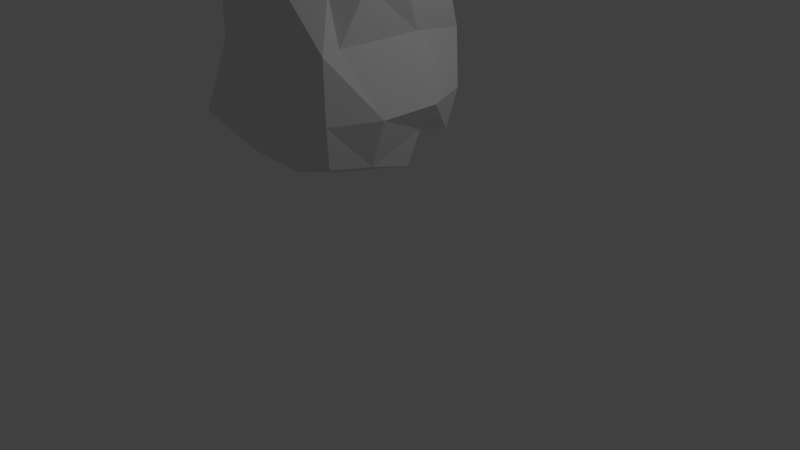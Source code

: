 # Source: Asteroid.blend  (saved by Blender 2.73.6; exported with 4.5.12 LTS)
import bpy
from mathutils import Matrix  # noqa: F401  (used for matrix-valued properties, if any)

bpy.ops.wm.read_factory_settings(use_empty=True)
scene = bpy.context.scene
scene.name = 'Scene'

# ---- collections
col_collection_1 = bpy.data.collections.new('Collection 1'); scene.collection.children.link(col_collection_1)

# ---- world
world_world = bpy.data.worlds.new('World'); scene.world = world_world
world_world.color = (0.05088, 0.05088, 0.05088)
world_world.use_sun_shadow = False
world_world.sun_shadow_jitter_overblur = 0.0
world_world.cycles.sampling_method = 'MANUAL'
world_world.cycles.sample_map_resolution = 256

# ---- cameras
cam_camera = bpy.data.cameras.new('Camera')
cam_camera.clip_end = 100.0
cam_camera.lens = 35.0
cam_camera.sensor_width = 32.0
cam_camera.sensor_height = 18.0
cam_camera.ortho_scale = 7.314
cam_camera.dof.focus_distance = 0.0
cam_camera.dof.aperture_fstop = 0.0

# ---- lights
light_lamp = bpy.data.lights.new('Lamp', 'POINT')
light_lamp.transmission_factor = 0.0
light_lamp.cutoff_distance = 30.0
light_lamp.energy = 100.0
light_lamp.shadow_buffer_clip_start = 1.001
light_lamp.shadow_soft_size = 0.1
light_lamp.shadow_maximum_resolution = 0.006
light_lamp.use_absolute_resolution = True
light_lamp.cycles.use_multiple_importance_sampling = False

# ---- meshes
me_cube_001 = bpy.data.meshes.new('Cube.001')
me_cube_001.from_pydata([(0.8727, 0.9178, 0.8987), (0.8727, 0.9178, -0.9021), (0.6887, -0.6536, 0.8987), (0.8727, -0.8829, -0.9021), (-0.9281, 0.9178, 0.8987), (-0.9281, 0.9178, -0.9021), (-0.9281, -0.8829, 0.8987), (-0.9281, -0.8829, -0.9021), (0.7345, 1.217, 0.2647), (0.9625, 1.008, -0.3744), (0.9625, 0.3902, -0.7402), (0.9625, -0.3553, -0.9919), (0.9625, -0.9728, -0.3744), (0.9625, -0.9728, 0.371), (0.9625, -0.3553, 0.9885), (1.134, -0.05454, 1.334), (0.345, -0.9728, -0.9919), (-0.4004, -0.9728, -0.9919), (-1.018, -0.9728, -0.3744), (-1.018, 0.3089, -0.00678), (-0.4004, -0.9728, 0.9885), (0.345, -0.9728, 0.9885), (-1.018, -0.3553, -0.9919), (-1.018, 0.3902, -0.9919), (-1.018, 1.008, -0.3744), (-0.6911, 1.157, 0.1749), (-1.018, 0.3902, 0.9885), (-1.018, -0.3553, 0.9885), (-0.4004, 1.008, -0.9919), (0.345, 1.008, -0.9919), (0.345, 1.008, 0.9885), (-0.4004, 1.008, 0.701), (-0.4142, 0.404, -1.227), (0.8816, 0.2678, -1.185), (-0.4142, -0.3691, -1.464), (0.3588, -0.3691, -1.227), (0.3588, 0.404, 1.223), (-0.4142, 0.404, 1.223), (0.3588, -0.3691, 1.223), (-0.3258, -0.1753, 1.423), (-0.4142, 1.242, -0.3882), (-0.4142, 1.242, 0.3848), (0.3588, 0.8712, -0.3882), (0.3588, 0.9356, 0.3848), (-1.23, -0.2133, -0.3882), (-1.253, -0.3691, 0.3848), (-1.253, 0.404, -0.3882), (-1.253, 0.404, 0.3848), (0.3588, -1.207, -0.3882), (0.3588, -1.017, 0.3848), (-0.4142, -1.521, -0.3882), (-0.4142, -1.207, 0.3848), (1.197, 0.404, -0.3882), (0.9012, 0.404, 0.3848), (1.197, -0.3691, -0.3882), (0.8912, -0.6962, 0.3848)], [], [(55, 13, 2, 14), (51, 19, 6, 20), (47, 25, 4, 26), (43, 8, 0, 30), (39, 20, 6, 27), (35, 16, 3, 11), (29, 33, 10, 1), (33, 35, 11, 10), (5, 23, 32, 28), (28, 32, 33, 29), (23, 22, 34, 32), (32, 34, 35, 33), (22, 7, 17, 34), (34, 17, 16, 35), (31, 37, 26, 4), (37, 39, 27, 26), (0, 15, 36, 30), (30, 36, 37, 31), (15, 14, 38, 36), (36, 38, 39, 37), (14, 2, 21, 38), (38, 21, 20, 39), (25, 41, 31, 4), (41, 43, 30, 31), (5, 28, 40, 24), (24, 40, 41, 25), (28, 29, 42, 40), (40, 42, 43, 41), (29, 1, 9, 42), (42, 9, 8, 43), (19, 45, 27, 6), (45, 47, 26, 27), (7, 22, 44, 18), (18, 44, 45, 19), (22, 23, 46, 44), (44, 46, 47, 45), (23, 5, 24, 46), (46, 24, 25, 47), (13, 49, 21, 2), (49, 51, 20, 21), (3, 16, 48, 12), (12, 48, 49, 13), (16, 17, 50, 48), (48, 50, 51, 49), (17, 7, 18, 50), (50, 18, 19, 51), (8, 53, 15, 0), (53, 55, 14, 15), (1, 10, 52, 9), (9, 52, 53, 8), (10, 11, 54, 52), (52, 54, 55, 53), (11, 3, 12, 54), (54, 12, 13, 55)])
me_cube_001.use_remesh_preserve_volume = False
me_cube_001.use_remesh_preserve_attributes = False
me_cube_001.use_mirror_vertex_groups = False
me_cube_001.update()

# ---- objects
ob_cube = bpy.data.objects.new('Cube', me_cube_001)
ob_lamp = bpy.data.objects.new('Lamp', light_lamp)
ob_camera = bpy.data.objects.new('Camera', cam_camera)

# ---- transforms, parenting, visibility, modifiers, constraints
ob_cube.location = (-0.2479, -0.253, 2.591)
ob_cube.lineart.crease_threshold = 0.0
ob_lamp.location = (4.076, 1.005, 5.904)
ob_lamp.rotation_euler = (0.6503, 0.05522, 1.866)
ob_lamp.lock_rotations_4d = False
ob_lamp.empty_display_type = 'ARROWS'
ob_lamp.color = (0.0, 0.0, 0.0, 0.0)
ob_lamp.lineart.crease_threshold = 0.0
ob_camera.location = (7.481, -6.508, 5.344)
ob_camera.rotation_euler = (1.109, 0.01082, 0.8149)
ob_camera.lock_rotations_4d = False
ob_camera.empty_display_type = 'ARROWS'
ob_camera.color = (0.0, 0.0, 0.0, 0.0)
ob_camera.display_type = 'WIRE'
ob_camera.lineart.crease_threshold = 0.0

# ---- collection membership
col_collection_1.objects.link(ob_cube)
col_collection_1.objects.link(ob_lamp)
col_collection_1.objects.link(ob_camera)

# ---- scene / render settings (as saved in the file)
scene.camera = ob_camera
scene.frame_start = 1; scene.frame_end = 250; scene.frame_set(1)
scene.render.engine = 'BLENDER_EEVEE_NEXT'
scene.render.resolution_percentage = 50
scene.render.dither_intensity = 0.0
scene.cycles.use_denoising = False
scene.cycles.samples = 10
scene.cycles.sampling_pattern = 'TABULATED_SOBOL'
scene.cycles.light_sampling_threshold = 0.0
scene.cycles.use_adaptive_sampling = False
scene.cycles.use_light_tree = False
scene.cycles.blur_glossy = 0.0
scene.cycles.pixel_filter_type = 'GAUSSIAN'
scene.cycles.sample_clamp_indirect = 0.0
scene.view_settings.view_transform = 'Standard'
bpy.context.view_layer.update()
